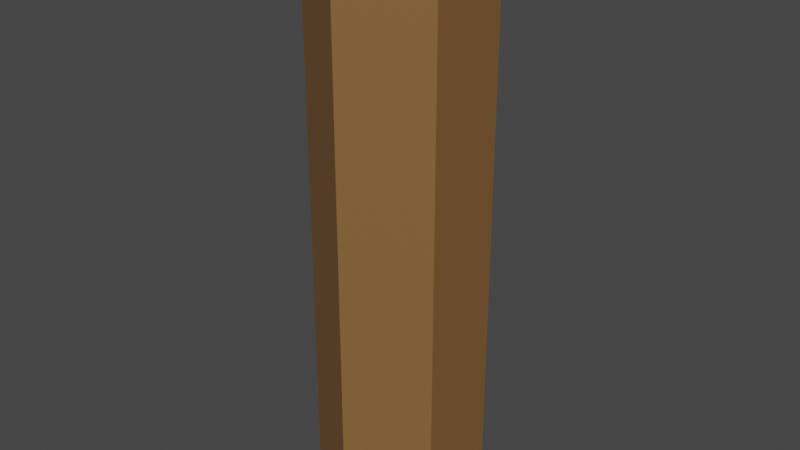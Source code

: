 # Source: Sticka.blend  (saved by Blender 3.4.6; exported with 4.5.12 LTS)
import bpy
from mathutils import Matrix  # noqa: F401  (used for matrix-valued properties, if any)

bpy.ops.wm.read_factory_settings(use_empty=True)
scene = bpy.context.scene
scene.name = 'Scene'

# ---- collections
col_collection = bpy.data.collections.new('Collection'); scene.collection.children.link(col_collection)

# ---- materials (node trees are filled in below, after node groups)
mat_stick = bpy.data.materials.new('Stick')
mat_stick.use_transparent_shadow = False

# ---- material node trees
mat_stick.use_nodes = True; mat_stick.node_tree.nodes.clear()
_N = mat_stick.node_tree.nodes; _L = mat_stick.node_tree.links
n0 = _N.new('ShaderNodeBsdfPrincipled'); n0.name = 'Principled BSDF'; n0.location = (10, 300)
n0.distribution = 'GGX'
n0.subsurface_method = 'RANDOM_WALK_SKIN'
n0.inputs[0].default_value = (0.2266, 0.1151, 0.03802, 1.0)
n0.inputs[3].default_value = 1.45
n0.inputs[27].default_value = (0.0, 0.0, 0.0, 1.0)
n0.inputs[28].default_value = 1.0
n1 = _N.new('ShaderNodeOutputMaterial'); n1.name = 'Material Output'; n1.location = (300, 300)
_L.new(n0.outputs[0], n1.inputs[0])
n1.is_active_output = True

# ---- world
world_world = bpy.data.worlds.new('World'); scene.world = world_world
world_world.use_nodes = True; world_world.node_tree.nodes.clear()
_N = world_world.node_tree.nodes; _L = world_world.node_tree.links
n0 = _N.new('ShaderNodeOutputWorld'); n0.name = 'World Output'; n0.location = (300, 300)
n1 = _N.new('ShaderNodeBackground'); n1.name = 'Background'; n1.location = (10, 300)
n1.inputs[0].default_value = (0.05088, 0.05088, 0.05088, 1.0)
_L.new(n1.outputs[0], n0.inputs[0])
n0.is_active_output = True
world_world.color = (0.05088, 0.05088, 0.05088)
world_world.use_sun_shadow = False
world_world.sun_shadow_jitter_overblur = 0.0

# ---- meshes
me_cylinder = bpy.data.meshes.new('Cylinder')
me_cylinder.from_pydata([(0.0, 1.0, 0.01251), (0.0, 1.0, 7.01), (0.866, 0.5, 0.01251), (0.866, 0.5, 7.01), (0.866, -0.5, 0.01251), (0.866, -0.5, 7.01), (0.0, -1.0, 0.01251), (0.0, -1.0, 7.01), (-0.866, -0.5, 0.01251), (-0.866, -0.5, 7.01), (-0.866, 0.5, 0.01251), (-0.866, 0.5, 7.01)], [], [(0, 1, 3, 2), (2, 3, 5, 4), (4, 5, 7, 6), (6, 7, 9, 8), (3, 1, 11, 9, 7, 5), (8, 9, 11, 10), (10, 11, 1, 0), (0, 2, 4, 6, 8, 10)])
_uv = me_cylinder.uv_layers.new(name='UVMap')
_uv.uv.foreach_set('vector', [1.0, 0.5, 1.0, 1.0, 0.8333, 1.0, 0.8333, 0.5, 0.8333, 0.5, 0.8333, 1.0, 0.6667, 1.0, 0.6667, 0.5, 0.6667, 0.5, 0.6667, 1.0, 0.5, 1.0, 0.5, 0.5, 0.5, 0.5, 0.5, 1.0, 0.3333, 1.0, 0.3333, 0.5, 0.4578, 0.37, 0.25, 0.49, 0.04215, 0.37, 0.04215, 0.13, 0.25, 0.01, 0.4578, 0.13, 0.3333, 0.5, 0.3333, 1.0, 0.1667, 1.0, 0.1667, 0.5, 0.1667, 0.5, 0.1667, 1.0, -8.941e-08, 1.0, -8.941e-08, 0.5, 0.75, 0.49, 0.9578, 0.37, 0.9578, 0.13, 0.75, 0.01, 0.5422, 0.13, 0.5422, 0.37])
me_cylinder.materials.append(mat_stick)
me_cylinder.update()

# ---- objects
ob_stick = bpy.data.objects.new('Stick', me_cylinder)

# ---- transforms, parenting, visibility, modifiers, constraints
ob_stick.location = (0.0, 0.0, 0.0)

# ---- collection membership
col_collection.objects.link(ob_stick)

# ---- scene / render settings (as saved in the file)
scene.frame_start = 1; scene.frame_end = 250; scene.frame_set(1)
scene.render.engine = 'BLENDER_EEVEE_NEXT'
scene.cycles.sampling_pattern = 'TABULATED_SOBOL'
scene.cycles.use_light_tree = False
scene.view_settings.view_transform = 'Filmic'
bpy.context.view_layer.update()

# ---- added for rendering (the .blend has no active camera and no usable light): camera, sun
cam_auto = bpy.data.cameras.new('AutoCamera')
cam_auto.lens = 50.0
cam_auto.sensor_width = 36.0
cam_auto.clip_end = 1000.0
ob_auto_camera = bpy.data.objects.new('AutoCamera', cam_auto)
scene.collection.objects.link(ob_auto_camera)
ob_auto_camera.location = (6.92135, -8.30561, 9.0482)
ob_auto_camera.rotation_euler = (1.09748, -7.21219e-08, 0.694738)
scene.camera = ob_auto_camera
light_auto_sun = bpy.data.lights.new('AutoSun', 'SUN')
light_auto_sun.energy = 3.0
light_auto_sun.angle = 0.0523599
ob_auto_sun = bpy.data.objects.new('AutoSun', light_auto_sun)
scene.collection.objects.link(ob_auto_sun)
ob_auto_sun.rotation_euler = (0.872665, 0.174533, 0.523599)
bpy.context.view_layer.update()
